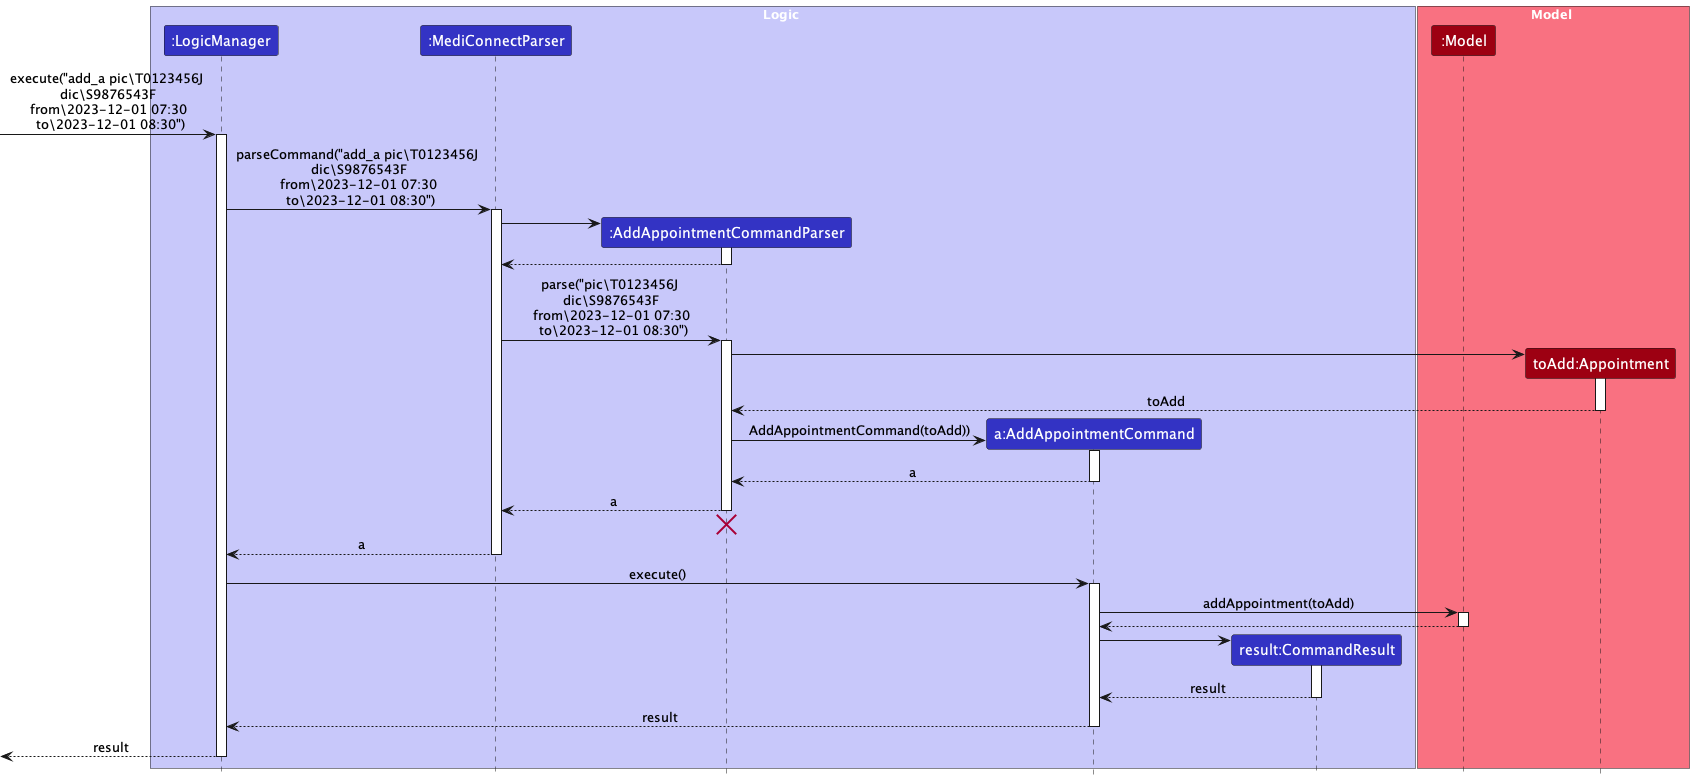

The diagram above was rendered by PlantUML. Its source (embedded in the PNG):
@startuml
!include ../style.puml
skinparam ArrowFontStyle plain

box Logic LOGIC_COLOR_T1
participant ":LogicManager" as LogicManager LOGIC_COLOR
participant ":MediConnectParser" as MediConnectParser LOGIC_COLOR
participant ":AddAppointmentCommandParser" as AddAppointmentCommandParser LOGIC_COLOR
participant "a:AddAppointmentCommand" as AddAppointmentCommand LOGIC_COLOR
participant "result:CommandResult" as CommandResult LOGIC_COLOR
end box

box Model MODEL_COLOR_T1
participant ":Model" as Model MODEL_COLOR
participant "toAdd:Appointment" as Appointment MODEL_COLOR
end box

[-> LogicManager : execute("add_a pic\T0123456J \n dic\S9876543F \n from\2023-12-01 07:30 \n to\2023-12-01 08:30")
activate LogicManager

LogicManager -> MediConnectParser : parseCommand("add_a pic\T0123456J \n dic\S9876543F \n from\2023-12-01 07:30 \n to\2023-12-01 08:30")
activate MediConnectParser

create AddAppointmentCommandParser
MediConnectParser -> AddAppointmentCommandParser
activate AddAppointmentCommandParser

AddAppointmentCommandParser --> MediConnectParser
deactivate AddAppointmentCommandParser

MediConnectParser -> AddAppointmentCommandParser : parse("pic\T0123456J \n dic\S9876543F \n from\2023-12-01 07:30 \n to\2023-12-01 08:30")
activate AddAppointmentCommandParser

create Appointment
AddAppointmentCommandParser -> Appointment
activate Appointment

Appointment --> AddAppointmentCommandParser : toAdd
deactivate

create AddAppointmentCommand
AddAppointmentCommandParser -> AddAppointmentCommand : AddAppointmentCommand(toAdd))
activate AddAppointmentCommand

AddAppointmentCommand --> AddAppointmentCommandParser : a
deactivate AddAppointmentCommand

AddAppointmentCommandParser --> MediConnectParser : a
deactivate AddAppointmentCommandParser
'Hidden arrow to position the destroy marker below the end of the activation bar.
AddAppointmentCommandParser -[hidden]-> MediConnectParser
destroy AddAppointmentCommandParser

MediConnectParser --> LogicManager : a
deactivate MediConnectParser

LogicManager -> AddAppointmentCommand : execute()
activate AddAppointmentCommand

AddAppointmentCommand -> Model : addAppointment(toAdd)
activate Model

Model --> AddAppointmentCommand
deactivate Model

create CommandResult
AddAppointmentCommand -> CommandResult
activate CommandResult

CommandResult --> AddAppointmentCommand : result
deactivate CommandResult

AddAppointmentCommand --> LogicManager : result
deactivate AddAppointmentCommand


[<--LogicManager : result
deactivate LogicManager
@enduml